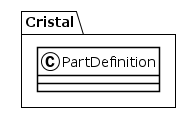

The diagram above was rendered by PlantUML. Its source (embedded in the PNG):
@startuml
!theme plain
package Cristal {
class PartDefinition {
}
}
@enduml